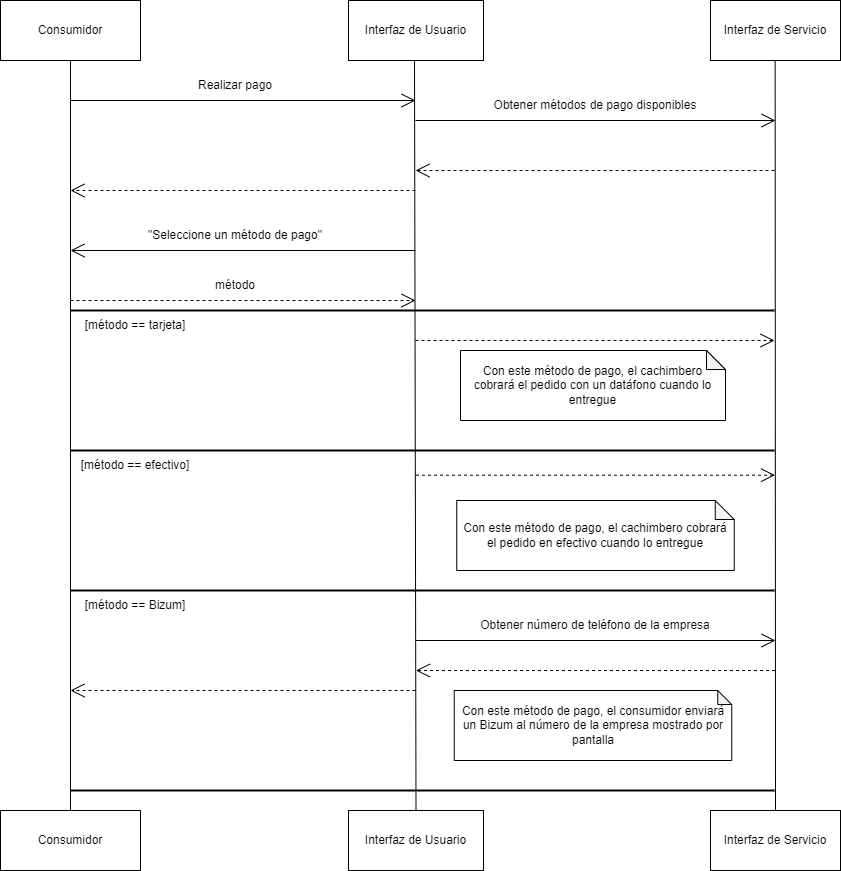

The diagram above was exported from draw.io. Its source (the exported page's mxGraphModel, read from the mxfile embedded in the PNG):
<mxGraphModel dx="2062" dy="1122" grid="1" gridSize="10" guides="1" tooltips="1" connect="1" arrows="1" fold="1" page="1" pageScale="1" pageWidth="850" pageHeight="1100" math="0" shadow="0">
  <root>
    <mxCell id="0" />
    <mxCell id="1" parent="0" />
    <mxCell id="_dKeo9MBeroR6XvePBwo-1" value="Consumidor" style="rounded=0;whiteSpace=wrap;html=1;" parent="1" vertex="1">
      <mxGeometry x="10" y="10" width="140" height="60" as="geometry" />
    </mxCell>
    <mxCell id="_dKeo9MBeroR6XvePBwo-2" value="Interfaz de Usuario" style="rounded=0;whiteSpace=wrap;html=1;" parent="1" vertex="1">
      <mxGeometry x="358" y="10" width="135" height="60" as="geometry" />
    </mxCell>
    <mxCell id="_dKeo9MBeroR6XvePBwo-3" value="Interfaz de Servicio" style="rounded=0;whiteSpace=wrap;html=1;" parent="1" vertex="1">
      <mxGeometry x="720" y="10" width="130" height="60" as="geometry" />
    </mxCell>
    <mxCell id="_dKeo9MBeroR6XvePBwo-4" value="" style="endArrow=none;html=1;rounded=0;entryX=0.5;entryY=1;entryDx=0;entryDy=0;exitX=0.5;exitY=0;exitDx=0;exitDy=0;" parent="1" source="_dKeo9MBeroR6XvePBwo-5" target="_dKeo9MBeroR6XvePBwo-1" edge="1">
      <mxGeometry width="50" height="50" relative="1" as="geometry">
        <mxPoint x="80" y="860" as="sourcePoint" />
        <mxPoint x="420" y="290" as="targetPoint" />
      </mxGeometry>
    </mxCell>
    <mxCell id="_dKeo9MBeroR6XvePBwo-5" value="Consumidor" style="rounded=0;whiteSpace=wrap;html=1;" parent="1" vertex="1">
      <mxGeometry x="10" y="820" width="140" height="60" as="geometry" />
    </mxCell>
    <mxCell id="_dKeo9MBeroR6XvePBwo-6" value="" style="endArrow=none;html=1;rounded=0;entryX=0.5;entryY=1;entryDx=0;entryDy=0;exitX=0.5;exitY=0;exitDx=0;exitDy=0;" parent="1" source="_dKeo9MBeroR6XvePBwo-8" edge="1">
      <mxGeometry width="50" height="50" relative="1" as="geometry">
        <mxPoint x="424" y="860" as="sourcePoint" />
        <mxPoint x="424" y="70" as="targetPoint" />
      </mxGeometry>
    </mxCell>
    <mxCell id="_dKeo9MBeroR6XvePBwo-7" value="" style="endArrow=none;html=1;rounded=0;entryX=0.5;entryY=1;entryDx=0;entryDy=0;exitX=0.5;exitY=0;exitDx=0;exitDy=0;" parent="1" source="_dKeo9MBeroR6XvePBwo-9" edge="1">
      <mxGeometry width="50" height="50" relative="1" as="geometry">
        <mxPoint x="785" y="760" as="sourcePoint" />
        <mxPoint x="784.66" y="70" as="targetPoint" />
      </mxGeometry>
    </mxCell>
    <mxCell id="_dKeo9MBeroR6XvePBwo-8" value="Interfaz de Usuario" style="rounded=0;whiteSpace=wrap;html=1;" parent="1" vertex="1">
      <mxGeometry x="358" y="820" width="135" height="60" as="geometry" />
    </mxCell>
    <mxCell id="_dKeo9MBeroR6XvePBwo-9" value="Interfaz de Servicio" style="rounded=0;whiteSpace=wrap;html=1;" parent="1" vertex="1">
      <mxGeometry x="720" y="820" width="130" height="60" as="geometry" />
    </mxCell>
    <mxCell id="lOKlfvjFWpKR8iBOnFZf-4" value="" style="endArrow=open;endFill=1;endSize=12;html=1;rounded=0;" parent="1" edge="1">
      <mxGeometry width="160" relative="1" as="geometry">
        <mxPoint x="80" y="110" as="sourcePoint" />
        <mxPoint x="425" y="110" as="targetPoint" />
      </mxGeometry>
    </mxCell>
    <mxCell id="lOKlfvjFWpKR8iBOnFZf-5" value="" style="endArrow=open;endFill=1;endSize=12;html=1;rounded=0;" parent="1" edge="1">
      <mxGeometry width="160" relative="1" as="geometry">
        <mxPoint x="425" y="130" as="sourcePoint" />
        <mxPoint x="785" y="130" as="targetPoint" />
      </mxGeometry>
    </mxCell>
    <mxCell id="lOKlfvjFWpKR8iBOnFZf-6" value="Realizar pago" style="text;html=1;strokeColor=none;fillColor=none;align=center;verticalAlign=middle;whiteSpace=wrap;rounded=0;" parent="1" vertex="1">
      <mxGeometry x="110" y="80" width="270" height="30" as="geometry" />
    </mxCell>
    <mxCell id="lOKlfvjFWpKR8iBOnFZf-7" value="Obtener métodos de pago disponibles" style="text;html=1;strokeColor=none;fillColor=none;align=center;verticalAlign=middle;whiteSpace=wrap;rounded=0;" parent="1" vertex="1">
      <mxGeometry x="470" y="100" width="270" height="30" as="geometry" />
    </mxCell>
    <mxCell id="lOKlfvjFWpKR8iBOnFZf-8" value="" style="endArrow=open;endSize=12;dashed=1;html=1;rounded=0;" parent="1" edge="1">
      <mxGeometry x="-0.375" y="-110" width="160" relative="1" as="geometry">
        <mxPoint x="784.0000000000005" y="180" as="sourcePoint" />
        <mxPoint x="425.00000000000045" y="180" as="targetPoint" />
        <mxPoint as="offset" />
      </mxGeometry>
    </mxCell>
    <mxCell id="lOKlfvjFWpKR8iBOnFZf-9" value="" style="endArrow=open;endSize=12;dashed=1;html=1;rounded=0;" parent="1" edge="1">
      <mxGeometry x="-0.375" y="-110" width="160" relative="1" as="geometry">
        <mxPoint x="425.00000000000045" y="200" as="sourcePoint" />
        <mxPoint x="80" y="200" as="targetPoint" />
        <mxPoint as="offset" />
      </mxGeometry>
    </mxCell>
    <mxCell id="lOKlfvjFWpKR8iBOnFZf-11" value="" style="endArrow=open;endFill=1;endSize=12;html=1;rounded=0;" parent="1" edge="1">
      <mxGeometry width="160" relative="1" as="geometry">
        <mxPoint x="425.00000000000045" y="260" as="sourcePoint" />
        <mxPoint x="80.00000000000023" y="260" as="targetPoint" />
      </mxGeometry>
    </mxCell>
    <mxCell id="lOKlfvjFWpKR8iBOnFZf-12" value="&quot;Seleccione un método de pago&quot;" style="text;html=1;strokeColor=none;fillColor=none;align=center;verticalAlign=middle;whiteSpace=wrap;rounded=0;" parent="1" vertex="1">
      <mxGeometry x="110" y="230" width="270" height="30" as="geometry" />
    </mxCell>
    <mxCell id="lOKlfvjFWpKR8iBOnFZf-13" value="" style="endArrow=open;endSize=12;dashed=1;html=1;rounded=0;" parent="1" edge="1">
      <mxGeometry x="-0.375" y="-110" width="160" relative="1" as="geometry">
        <mxPoint x="80.00000000000045" y="310" as="sourcePoint" />
        <mxPoint x="425.0000000000009" y="310" as="targetPoint" />
        <mxPoint as="offset" />
      </mxGeometry>
    </mxCell>
    <mxCell id="lOKlfvjFWpKR8iBOnFZf-14" value="método" style="text;html=1;strokeColor=none;fillColor=none;align=center;verticalAlign=middle;whiteSpace=wrap;rounded=0;" parent="1" vertex="1">
      <mxGeometry x="110" y="280" width="270" height="30" as="geometry" />
    </mxCell>
    <mxCell id="lOKlfvjFWpKR8iBOnFZf-15" value="" style="endArrow=none;html=1;rounded=0;jumpSize=12;strokeWidth=2;" parent="1" edge="1">
      <mxGeometry width="50" height="50" relative="1" as="geometry">
        <mxPoint x="80" y="320" as="sourcePoint" />
        <mxPoint x="784" y="320" as="targetPoint" />
      </mxGeometry>
    </mxCell>
    <mxCell id="lOKlfvjFWpKR8iBOnFZf-16" value="[método == tarjeta]" style="text;html=1;strokeColor=none;fillColor=none;align=center;verticalAlign=middle;whiteSpace=wrap;rounded=0;" parent="1" vertex="1">
      <mxGeometry x="60" y="320" width="170" height="30" as="geometry" />
    </mxCell>
    <mxCell id="lOKlfvjFWpKR8iBOnFZf-17" value="" style="endArrow=open;endSize=12;dashed=1;html=1;rounded=0;" parent="1" edge="1">
      <mxGeometry x="-0.375" y="-110" width="160" relative="1" as="geometry">
        <mxPoint x="425.00000000000045" y="350" as="sourcePoint" />
        <mxPoint x="784.0000000000005" y="350" as="targetPoint" />
        <mxPoint as="offset" />
      </mxGeometry>
    </mxCell>
    <mxCell id="lOKlfvjFWpKR8iBOnFZf-18" value="Con este método de pago, el cachimbero cobrará el pedido con un datáfono cuando lo entregue" style="shape=note;whiteSpace=wrap;html=1;backgroundOutline=1;darkOpacity=0.05;size=19;" parent="1" vertex="1">
      <mxGeometry x="470" y="360" width="265" height="70" as="geometry" />
    </mxCell>
    <mxCell id="lOKlfvjFWpKR8iBOnFZf-19" value="" style="endArrow=none;html=1;rounded=0;jumpSize=12;strokeWidth=2;" parent="1" edge="1">
      <mxGeometry width="50" height="50" relative="1" as="geometry">
        <mxPoint x="80" y="460" as="sourcePoint" />
        <mxPoint x="784" y="460" as="targetPoint" />
      </mxGeometry>
    </mxCell>
    <mxCell id="lOKlfvjFWpKR8iBOnFZf-20" value="[método == efectivo]" style="text;html=1;strokeColor=none;fillColor=none;align=center;verticalAlign=middle;whiteSpace=wrap;rounded=0;" parent="1" vertex="1">
      <mxGeometry x="60" y="460" width="170" height="30" as="geometry" />
    </mxCell>
    <mxCell id="lOKlfvjFWpKR8iBOnFZf-21" value="" style="endArrow=open;endSize=12;dashed=1;html=1;rounded=0;" parent="1" edge="1">
      <mxGeometry x="-0.375" y="-110" width="160" relative="1" as="geometry">
        <mxPoint x="425.50000000000045" y="484.65999999999997" as="sourcePoint" />
        <mxPoint x="784.5000000000005" y="484.65999999999997" as="targetPoint" />
        <mxPoint as="offset" />
      </mxGeometry>
    </mxCell>
    <mxCell id="lOKlfvjFWpKR8iBOnFZf-22" value="Con este método de pago, el cachimbero cobrará el pedido en efectivo cuando lo entregue" style="shape=note;whiteSpace=wrap;html=1;backgroundOutline=1;darkOpacity=0.05;size=19;" parent="1" vertex="1">
      <mxGeometry x="466.25" y="510" width="277.5" height="70" as="geometry" />
    </mxCell>
    <mxCell id="lOKlfvjFWpKR8iBOnFZf-23" value="" style="endArrow=none;html=1;rounded=0;jumpSize=12;strokeWidth=2;" parent="1" edge="1">
      <mxGeometry width="50" height="50" relative="1" as="geometry">
        <mxPoint x="80" y="600" as="sourcePoint" />
        <mxPoint x="784" y="600" as="targetPoint" />
      </mxGeometry>
    </mxCell>
    <mxCell id="lOKlfvjFWpKR8iBOnFZf-24" value="[método == Bizum]" style="text;html=1;strokeColor=none;fillColor=none;align=center;verticalAlign=middle;whiteSpace=wrap;rounded=0;" parent="1" vertex="1">
      <mxGeometry x="60" y="600" width="170" height="30" as="geometry" />
    </mxCell>
    <mxCell id="lOKlfvjFWpKR8iBOnFZf-25" value="" style="endArrow=open;endFill=1;endSize=12;html=1;rounded=0;" parent="1" edge="1">
      <mxGeometry width="160" relative="1" as="geometry">
        <mxPoint x="425.0000000000002" y="650" as="sourcePoint" />
        <mxPoint x="785" y="650" as="targetPoint" />
      </mxGeometry>
    </mxCell>
    <mxCell id="lOKlfvjFWpKR8iBOnFZf-26" value="Obtener número de teléfono de la empresa" style="text;html=1;strokeColor=none;fillColor=none;align=center;verticalAlign=middle;whiteSpace=wrap;rounded=0;" parent="1" vertex="1">
      <mxGeometry x="470" y="620" width="270" height="30" as="geometry" />
    </mxCell>
    <mxCell id="lOKlfvjFWpKR8iBOnFZf-27" value="" style="endArrow=open;endSize=12;dashed=1;html=1;rounded=0;" parent="1" edge="1">
      <mxGeometry x="-0.375" y="-110" width="160" relative="1" as="geometry">
        <mxPoint x="784.5000000000005" y="680" as="sourcePoint" />
        <mxPoint x="425.50000000000045" y="680" as="targetPoint" />
        <mxPoint as="offset" />
      </mxGeometry>
    </mxCell>
    <mxCell id="lOKlfvjFWpKR8iBOnFZf-28" value="" style="endArrow=open;endSize=12;dashed=1;html=1;rounded=0;" parent="1" edge="1">
      <mxGeometry x="-0.375" y="-110" width="160" relative="1" as="geometry">
        <mxPoint x="425.00000000000045" y="700" as="sourcePoint" />
        <mxPoint x="80" y="700" as="targetPoint" />
        <mxPoint as="offset" />
      </mxGeometry>
    </mxCell>
    <mxCell id="lOKlfvjFWpKR8iBOnFZf-29" value="" style="endArrow=none;html=1;rounded=0;jumpSize=12;strokeWidth=2;" parent="1" edge="1">
      <mxGeometry width="50" height="50" relative="1" as="geometry">
        <mxPoint x="80" y="800" as="sourcePoint" />
        <mxPoint x="784" y="800" as="targetPoint" />
      </mxGeometry>
    </mxCell>
    <mxCell id="lOKlfvjFWpKR8iBOnFZf-30" value="Con este método de pago, el consumidor enviará un Bizum al número de la empresa mostrado por pantalla" style="shape=note;whiteSpace=wrap;html=1;backgroundOutline=1;darkOpacity=0.05;size=14;" parent="1" vertex="1">
      <mxGeometry x="463.75" y="700" width="277.5" height="70" as="geometry" />
    </mxCell>
  </root>
</mxGraphModel>